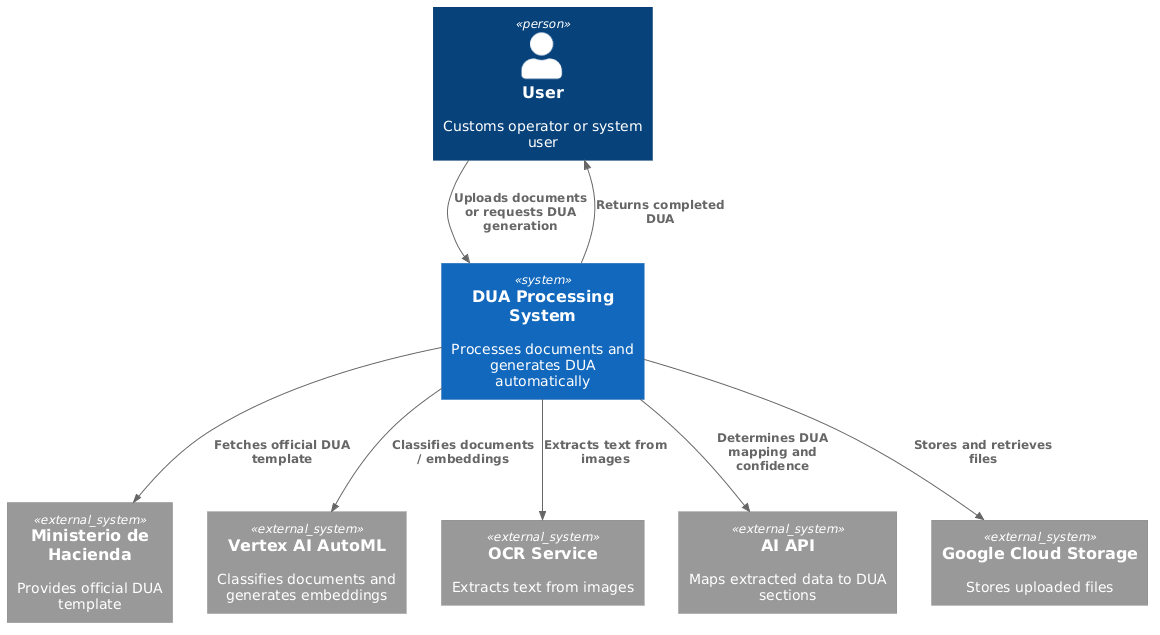

The diagram above was rendered by PlantUML. Its source (embedded in the PNG):
@startuml
!include https://raw.githubusercontent.com/plantuml-stdlib/C4-PlantUML/master/C4_Context.puml

Person(user, "User", "Customs operator or system user")

System(system, "DUA Processing System", "Processes documents and generates DUA automatically")

System_Ext(min_hacienda, "Ministerio de Hacienda", "Provides official DUA template")
System_Ext(vertex_ai, "Vertex AI AutoML", "Classifies documents and generates embeddings")
System_Ext(ocr_service, "OCR Service", "Extracts text from images")
System_Ext(ai_api, "AI API", "Maps extracted data to DUA sections")
System_Ext(gcs, "Google Cloud Storage", "Stores uploaded files")

Rel(user, system, "Uploads documents or requests DUA generation")
Rel(system, user, "Returns completed DUA ")

Rel(system, gcs, "Stores and retrieves files")
Rel(system, min_hacienda, "Fetches official DUA template")
Rel(system, vertex_ai, "Classifies documents / embeddings")
Rel(system, ocr_service, "Extracts text from images")
Rel(system, ai_api, "Determines DUA mapping and confidence")
@enduml